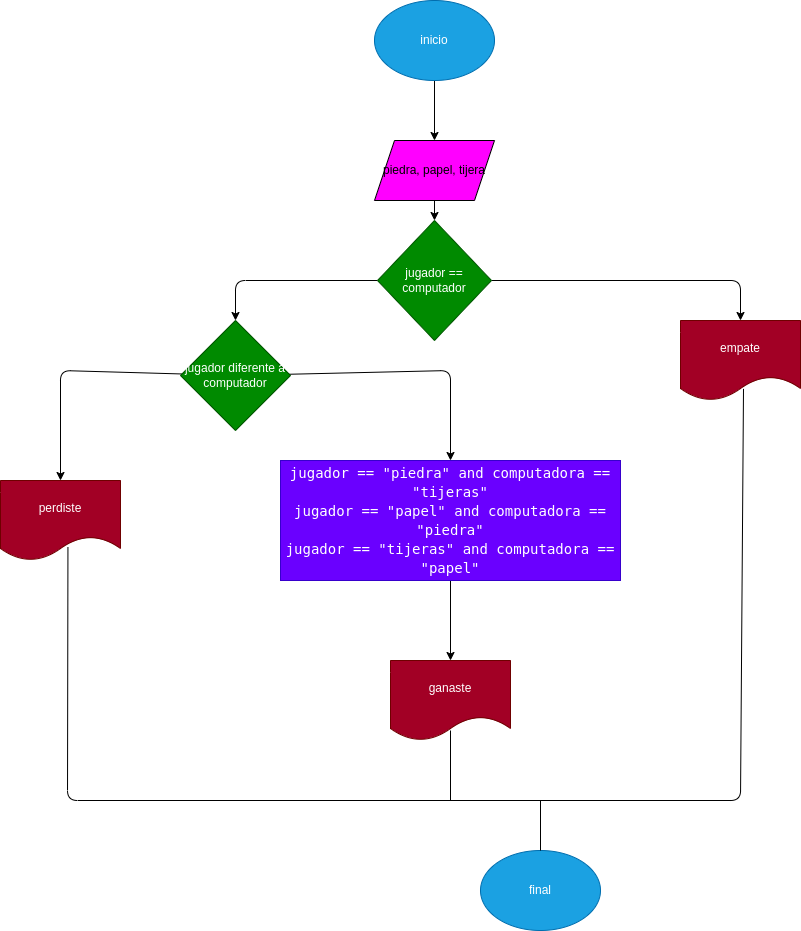

The diagram above was exported from draw.io. Its source (the exported page's mxGraphModel, read from the mxfile embedded in the PNG):
<mxGraphModel dx="1735" dy="1715" grid="1" gridSize="10" guides="1" tooltips="1" connect="1" arrows="1" fold="1" page="1" pageScale="1" pageWidth="827" pageHeight="1169" math="0" shadow="0">
  <root>
    <mxCell id="0" />
    <mxCell id="1" parent="0" />
    <mxCell id="10" value="" style="edgeStyle=none;html=1;fontColor=#FFFFFF;" parent="1" source="2" target="3" edge="1">
      <mxGeometry relative="1" as="geometry" />
    </mxCell>
    <mxCell id="2" value="inicio" style="ellipse;whiteSpace=wrap;html=1;fillColor=#1ba1e2;fontColor=#ffffff;strokeColor=#006EAF;" parent="1" vertex="1">
      <mxGeometry x="294" y="-40" width="120" height="80" as="geometry" />
    </mxCell>
    <mxCell id="11" value="" style="edgeStyle=none;html=1;fontColor=#FFFFFF;" parent="1" source="3" target="4" edge="1">
      <mxGeometry relative="1" as="geometry" />
    </mxCell>
    <mxCell id="3" value="piedra, papel, tijera" style="shape=parallelogram;perimeter=parallelogramPerimeter;whiteSpace=wrap;html=1;fixedSize=1;fillColor=#FF00FF;" parent="1" vertex="1">
      <mxGeometry x="294" y="100" width="120" height="60" as="geometry" />
    </mxCell>
    <mxCell id="12" style="edgeStyle=none;html=1;entryX=0.5;entryY=0;entryDx=0;entryDy=0;fontColor=#FFFFFF;" parent="1" source="4" target="5" edge="1">
      <mxGeometry relative="1" as="geometry">
        <Array as="points">
          <mxPoint x="660" y="240" />
        </Array>
      </mxGeometry>
    </mxCell>
    <mxCell id="13" style="edgeStyle=none;html=1;entryX=0.5;entryY=0;entryDx=0;entryDy=0;fontColor=#FFFFFF;" parent="1" source="4" target="6" edge="1">
      <mxGeometry relative="1" as="geometry">
        <Array as="points">
          <mxPoint x="155" y="240" />
        </Array>
      </mxGeometry>
    </mxCell>
    <mxCell id="4" value="jugador == computador" style="rhombus;whiteSpace=wrap;html=1;fillColor=#008a00;fontColor=#ffffff;strokeColor=#005700;" parent="1" vertex="1">
      <mxGeometry x="297" y="180" width="114" height="120" as="geometry" />
    </mxCell>
    <mxCell id="5" value="empate" style="shape=document;whiteSpace=wrap;html=1;boundedLbl=1;fillColor=#a20025;fontColor=#ffffff;strokeColor=#6F0000;" parent="1" vertex="1">
      <mxGeometry x="600" y="280" width="120" height="80" as="geometry" />
    </mxCell>
    <mxCell id="14" style="edgeStyle=none;html=1;entryX=0.5;entryY=0;entryDx=0;entryDy=0;fontColor=#FFFFFF;" parent="1" source="6" target="7" edge="1">
      <mxGeometry relative="1" as="geometry">
        <Array as="points">
          <mxPoint x="370" y="330" />
        </Array>
      </mxGeometry>
    </mxCell>
    <mxCell id="15" style="edgeStyle=none;html=1;entryX=0.5;entryY=0;entryDx=0;entryDy=0;fontColor=#FFFFFF;" parent="1" source="6" target="8" edge="1">
      <mxGeometry relative="1" as="geometry">
        <Array as="points">
          <mxPoint x="-20" y="330" />
        </Array>
      </mxGeometry>
    </mxCell>
    <mxCell id="6" value="jugador diferente a computador" style="rhombus;whiteSpace=wrap;html=1;fillColor=#008a00;fontColor=#ffffff;strokeColor=#005700;" parent="1" vertex="1">
      <mxGeometry x="100" y="280" width="110" height="110" as="geometry" />
    </mxCell>
    <mxCell id="16" style="edgeStyle=none;html=1;entryX=0.5;entryY=0;entryDx=0;entryDy=0;fontColor=#FFFFFF;" parent="1" source="7" target="9" edge="1">
      <mxGeometry relative="1" as="geometry" />
    </mxCell>
    <mxCell id="7" value="&lt;div style=&quot;font-family: &amp;quot;Droid Sans Mono&amp;quot;, &amp;quot;monospace&amp;quot;, monospace; font-size: 14px; line-height: 19px;&quot;&gt;&lt;div style=&quot;&quot;&gt;&lt;font style=&quot;&quot; color=&quot;#ffffff&quot;&gt;jugador == &quot;piedra&quot; and computadora == &quot;tijeras&quot;&lt;/font&gt;&lt;/div&gt;&lt;div style=&quot;&quot;&gt;&lt;font color=&quot;#ffffff&quot;&gt;jugador == &quot;papel&quot; and computadora == &quot;piedra&quot;&lt;/font&gt;&lt;/div&gt;&lt;div style=&quot;&quot;&gt;&lt;font style=&quot;&quot; color=&quot;#ffffff&quot;&gt;jugador == &quot;tijeras&quot; and computadora == &quot;papel&quot;&lt;/font&gt;&lt;/div&gt;&lt;/div&gt;" style="rounded=0;whiteSpace=wrap;html=1;fillColor=#6a00ff;fontColor=#ffffff;strokeColor=#3700CC;" parent="1" vertex="1">
      <mxGeometry x="200" y="420" width="340" height="120" as="geometry" />
    </mxCell>
    <mxCell id="8" value="perdiste" style="shape=document;whiteSpace=wrap;html=1;boundedLbl=1;labelBackgroundColor=none;fontColor=#ffffff;fillColor=#a20025;strokeColor=#6F0000;" parent="1" vertex="1">
      <mxGeometry x="-80" y="440" width="120" height="80" as="geometry" />
    </mxCell>
    <mxCell id="9" value="ganaste" style="shape=document;whiteSpace=wrap;html=1;boundedLbl=1;labelBackgroundColor=none;fontColor=#ffffff;fillColor=#a20025;strokeColor=#6F0000;" parent="1" vertex="1">
      <mxGeometry x="310" y="620" width="120" height="80" as="geometry" />
    </mxCell>
    <mxCell id="17" value="final" style="ellipse;whiteSpace=wrap;html=1;labelBackgroundColor=none;fontColor=#ffffff;fillColor=#1ba1e2;strokeColor=#006EAF;" parent="1" vertex="1">
      <mxGeometry x="400" y="810" width="120" height="80" as="geometry" />
    </mxCell>
    <mxCell id="18" value="" style="endArrow=none;html=1;fontColor=#FFFFFF;exitX=0.562;exitY=0.835;exitDx=0;exitDy=0;exitPerimeter=0;" parent="1" source="8" edge="1">
      <mxGeometry width="50" height="50" relative="1" as="geometry">
        <mxPoint x="100" y="580" as="sourcePoint" />
        <mxPoint x="618.4000244140625" y="760" as="targetPoint" />
        <Array as="points">
          <mxPoint x="-13" y="760" />
        </Array>
      </mxGeometry>
    </mxCell>
    <mxCell id="19" value="" style="endArrow=none;html=1;fontColor=#FFFFFF;entryX=0.525;entryY=0.855;entryDx=0;entryDy=0;entryPerimeter=0;" parent="1" target="5" edge="1">
      <mxGeometry width="50" height="50" relative="1" as="geometry">
        <mxPoint x="400" y="760" as="sourcePoint" />
        <mxPoint x="540" y="470" as="targetPoint" />
        <Array as="points">
          <mxPoint x="660" y="760" />
        </Array>
      </mxGeometry>
    </mxCell>
    <mxCell id="20" value="" style="endArrow=none;html=1;fontColor=#FFFFFF;exitX=0.5;exitY=0;exitDx=0;exitDy=0;" parent="1" source="17" edge="1">
      <mxGeometry width="50" height="50" relative="1" as="geometry">
        <mxPoint x="490" y="720" as="sourcePoint" />
        <mxPoint x="460" y="760" as="targetPoint" />
      </mxGeometry>
    </mxCell>
    <mxCell id="21" value="" style="endArrow=none;html=1;fontColor=#FFFFFF;entryX=0.5;entryY=0.875;entryDx=0;entryDy=0;entryPerimeter=0;" parent="1" target="9" edge="1">
      <mxGeometry width="50" height="50" relative="1" as="geometry">
        <mxPoint x="370" y="760" as="sourcePoint" />
        <mxPoint x="540" y="670" as="targetPoint" />
      </mxGeometry>
    </mxCell>
  </root>
</mxGraphModel>